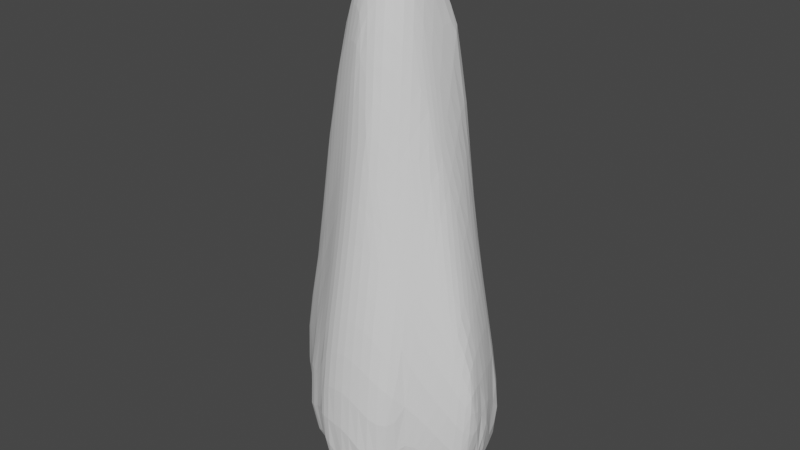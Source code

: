# Source: Stone_Pillar_1.blend  (saved by Blender 3.3.6; exported with 4.5.12 LTS)
import bpy
from mathutils import Matrix  # noqa: F401  (used for matrix-valued properties, if any)

bpy.ops.wm.read_factory_settings(use_empty=True)
scene = bpy.context.scene
scene.name = 'Scene'

# ---- collections
col_collection = bpy.data.collections.new('Collection'); scene.collection.children.link(col_collection)

# ---- world
world_world = bpy.data.worlds.new('World'); scene.world = world_world
world_world.use_nodes = True; world_world.node_tree.nodes.clear()
_N = world_world.node_tree.nodes; _L = world_world.node_tree.links
n0 = _N.new('ShaderNodeOutputWorld'); n0.name = 'World Output'; n0.location = (300, 300)
n1 = _N.new('ShaderNodeBackground'); n1.name = 'Background'; n1.location = (10, 300)
n1.inputs[0].default_value = (0.05088, 0.05088, 0.05088, 1.0)
_L.new(n1.outputs[0], n0.inputs[0])
n0.is_active_output = True
world_world.color = (0.05088, 0.05088, 0.05088)
world_world.use_sun_shadow = False
world_world.sun_shadow_jitter_overblur = 0.0

# ---- meshes
me_cube_001 = bpy.data.meshes.new('Cube.001')
me_cube_001.from_pydata([(3.956, -0.8653, -1.401), (-0.806, 2.036, 0.5536), (-3.486, -0.2383, -1.288), (1.609, -0.02018, -1.767), (-1.013, -1.236, 0.6973), (2.629, 2.261, -0.7224), (1.601, -0.9644, -1.74), (-1.612, -1.375, -0.00206), (-0.03496, 0.103, -1.747), (0.9259, 3.226, -1.697), (1.277, 0.6403, 1.196), (-0.7556, 1.146, -1.795), (-0.489, -1.431, 0.7793), (3.652, 0.1395, -1.658), (-0.403, -0.4408, -1.685), (-1.094, 2.669, -0.6133), (-1.34, 2.6, -1.739), (2.115, 1.292, -1.795), (3.054, -0.9973, -0.3814), (2.639, 0.9616, -1.77), (-0.4207, -2.797, -1.618), (-0.947, -2.415, -1.593), (-1.713, 1.127, 0.6548), (2.535, -1.781, -0.564), (-1.917, 2.68, -1.368), (1.773, 0.6822, -1.785), (-1.782, 2.599, -1.041), (-1.661, 1.809, 0.1458), (-1.14, -2.774, -1.262), (0.4153, -1.26, 1.034), (4.04, -0.329, -1.446), (3.194, -1.18, -1.617), (-2.363, -1.972, -1.359), (0.1505, -0.7603, -1.718), (-0.2669, 1.064, 1.355), (-1.144, -0.0004184, 1.279), (-1.363, 2.326, -0.3023), (1.278, -2.924, -1.604), (0.8187, 1.124, 1.358), (-2.501, 1.624, -1.309), (0.2911, 2.581, 0.1441), (-0.4531, 1.697, -1.836), (1.714, 1.16, 0.8219), (3.417, 1.962, -1.539), (1.434, -2.754, -0.6281), (3.593, -0.7214, -0.6178), (2.925, -0.4475, -0.1123), (0.5803, 3.524, -1.139), (-2.33, -0.1096, -1.725), (1.223, 0.9379, -1.824), (2.066, -2.78, -1.158), (-3.278, -0.9595, -1.403), (1.03, 3.41, -1.233), (2.053, 0.4595, 0.5623), (-1.761, -2.169, -0.8486), (1.905, 2.765, -1.072), (-0.6203, -3.101, -1.419), (-2.859, 0.1694, -1.602), (-3.234, -0.5537, -0.5897), (3.652, 0.6021, -0.7293), (0.1072, 1.472, -1.876), (0.1678, -1.884, 0.4507), (-2.4, 0.1681, 0.3694), (1.967, -2.071, -0.3628), (-0.4841, -1.793, 0.3203), (0.348, 0.6313, -1.821), (3.558, -1.318, -1.309), (3.695, 1.462, -1.244), (0.3276, 3.429, -1.613), (0.103, 2.0, 0.7683), (0.06449, 3.351, -0.9523), (-2.198, -1.717, -0.7584), (1.89, 1.991, 0.3026), (1.909, -0.3473, 0.6304), (-0.8181, 1.353, 1.032), (1.458, -3.104, -1.119), (-1.598, 2.975, -1.461), (-2.176, -1.154, -0.2057), (-0.1765, 2.293, -1.87), (2.642, 1.578, -0.2159), (-2.817, -1.35, -0.8788), (-2.283, 1.512, -1.595), (-0.1777, 0.1843, 1.601), (-1.45, -0.5409, 1.005), (-1.519, 0.1749, -1.719), (-2.807, 0.9076, -0.713), (1.832, 2.52, -0.3664), (-3.201, 0.2385, -0.7958), (-0.8245, 3.246, -1.257), (0.666, 1.217, -1.865), (-2.735, 1.256, -0.9731), (1.27, 1.541, 1.107), (1.879, 2.123, -1.792), (-2.362, 1.461, -0.4918), (0.5276, -0.2157, -1.757), (2.746, -1.658, -1.543), (-0.5287, -2.225, -0.1681), (0.5131, -1.877, -1.722), (-0.02678, -1.422, -1.696), (-3.011, -0.0256, -0.3057), (4.116, 0.1407, -1.188), (2.968, 0.9864, -0.2581), (3.436, -0.1985, -0.4376), (0.09948, -0.7252, 1.354), (2.453, -1.284, -0.1569), (1.551, 1.556, -1.844), (-1.813, 1.359, -1.734), (2.199, 2.563, -0.8185), (-1.303, 1.619, 0.6453), (3.175, -0.3325, -1.73), (-1.646, -1.795, -0.4787), (-1.544, -2.047, -1.598), (-0.7663, 2.457, -1.823), (2.281, -0.6833, 0.2493), (2.675, 0.07081, -1.748), (0.009706, -3.198, -1.012), (-1.107, -2.015, -0.3106), (-1.782, 2.671, -1.587), (0.4059, 2.076, -1.904), (0.07503, 2.904, -1.858), (0.3565, -0.1944, 1.54), (0.726, -2.381, -0.1234), (4.201, -0.3947, -1.124), (-0.9569, -0.1314, -1.693), (3.041, -1.723, -1.179), (-1.648, 0.344, 0.9398), (-3.523, -0.2853, -0.9243), (2.756, 0.1392, 0.04266), (1.16, -1.433, 0.6354), (2.352, -2.059, -1.514), (3.057, 1.805, -0.6871), (1.454, 2.854, -1.59), (-1.197, -2.452, -0.7544), (2.819, 2.299, -1.591), (-1.005, 1.85, -1.787), (0.8674, 2.775, -0.1758), (-0.5919, 0.3952, -1.748), (-1.599, 2.471, -0.7318), (-2.033, 0.6893, 0.563), (1.622, 0.1233, 0.9098), (-1.049, -1.598, 0.1754), (2.473, -2.231, -1.043), (-1.733, -0.4297, -1.706), (3.662, -1.125, -0.914), (1.481, 1.932, 0.7945), (-0.0576, -1.453, 0.8917), (-1.121, 3.111, -1.637), (-0.7007, -1.022, -1.646), (-1.267, 0.867, 1.049), (-0.3461, -1.131, 1.1), (2.179, 0.4367, -1.77), (-0.2757, 2.34, 0.3778), (-2.171, -0.7359, 0.3499), (-0.6531, 2.556, -0.08803), (1.704, -1.121, 0.4682), (0.09313, -2.354, -0.09417), (2.659, -0.8499, -1.722), (2.871, 2.4, -1.179), (0.2846, 1.551, 1.156), (-0.8624, -0.8382, 1.129), (1.399, 2.925, -0.7032), (-2.144, 1.161, 0.1606), (1.364, -2.281, -0.212), (0.435, 3.098, -0.5398), (0.7998, 0.2357, 1.463), (4.071, -0.7796, -1.064), (-2.823, 1.0, -1.209), (4.008, -0.4862, -0.8626), (-0.5399, 3.071, -1.787), (-1.161, 2.232, 0.09654), (-1.16, 0.6969, -1.745), (0.2937, 0.6864, 1.553), (-0.2156, 0.9051, -1.824), (1.863, -1.586, 0.04682), (2.143, -0.4341, -1.744), (0.6903, -0.5582, 1.346), (-3.339, -0.9901, -0.9705), (1.357, 2.376, 0.2551), (0.7207, -1.989, 0.3122), (0.9329, 1.903, 0.9865), (3.114, -1.451, -0.7488), (1.082, -0.5534, -1.762), (-1.837, 2.065, -0.4681), (-0.7485, 0.5522, 1.404), (1.173, -0.2283, 1.199), (1.873, -2.521, -1.579), (-2.735, -0.8666, -0.3839), (3.391, 1.227, -0.7074), (2.265, 2.107, -0.2315), (0.9529, -1.008, 1.033), (1.277, 2.409, -1.851), (3.96, 0.5798, -1.471), (3.961, 0.7424, -1.147), (-3.108, -0.4444, -1.591), (-2.016, 0.5872, -1.732), (1.458, 3.05, -1.19), (-2.485, 1.636, -0.9509), (0.6288, -3.178, -1.512), (0.6644, 2.249, 0.5711), (3.573, 1.068, -1.624), (2.285, -0.09462, 0.3757), (0.9305, 0.3254, -1.795), (-0.555, -0.3529, 1.435), (3.399, 2.04, -1.151), (0.04684, -2.815, -0.5521), (3.227, 0.383, -0.3303), (-1.598, -1.002, 0.5592), (1.467, -0.6891, 0.8673), (0.9362, -2.398, -1.713), (3.65, -0.6982, -1.634), (-2.013, 2.136, -1.596), (2.133, -1.491, -1.693), (-0.006734, -2.343, -1.694), (1.284, -1.837, 0.2077), (-1.771, -1.069, -1.666), (1.5, -1.968, -1.72), (-0.09878, 2.843, -0.3039), (0.981, 1.823, -1.894), (-0.6028, -2.687, -0.6209), (0.6342, -1.668, 0.6762), (0.7296, -3.207, -1.034), (-1.203, 1.262, -1.769), (2.031, -2.538, -0.7564), (-2.202, 2.192, -1.333), (0.3903, -2.809, -1.664), (-0.2748, 3.45, -1.433), (-2.132, 2.149, -0.966), (-2.501, -0.7646, -1.698), (-2.568, 0.8343, -1.587), (-1.979, -0.2088, 0.7243), (-2.685, -1.416, -1.509), (0.5736, -1.036, -1.737), (-2.112, -1.659, -1.6), (2.216, 1.379, 0.2754), (3.857, 0.01314, -0.779), (-1.137, -1.516, -1.631), (-2.652, 0.5569, -0.1008), (-0.3321, 1.743, 0.9043), (3.066, 1.488, -1.729), (-0.4693, 3.05, -0.7882), (-0.6394, -3.068, -1.059), (2.098, 2.555, -1.473), (0.6841, 2.683, -1.896), (3.157, 0.5671, -1.733), (-0.01932, -3.167, -1.487), (-2.673, -0.3964, 0.08842), (2.512, 0.7395, 0.1655), (0.7362, -2.832, -0.5607), (2.5, 1.847, -1.79), (-3.171, 0.3094, -1.262), (2.334, 2.59, -1.151), (-1.347, 2.941, -1.117), (-0.5324, -1.915, -1.666), (-1.571, 2.004, -1.736), (0.8785, 3.306, -0.8418), (-1.281, -0.6746, -1.663), (1.065, -1.45, -1.746), (-1.851, -2.416, -1.339), (-3.596, -0.655, -1.163), (4.139, -0.4126, -0.9848), (4.177, -0.6002, -1.111), (4.05, -0.6659, -0.9384), (-0.1736, 1.588, -1.86), (0.2575, 1.773, -1.892), (1.064, 0.8867, 1.314), (1.066, 1.331, 1.231), (-0.5187, 0.8166, 1.404), (-0.4678, 0.3753, 1.536), (0.8294, -0.7997, -1.756), (0.8057, -0.3823, -1.765), (1.385, 2.656, -1.747), (1.572, 2.263, -1.814), (3.335, -0.8574, -0.4978), (3.641, -0.942, -0.7501), (3.236, 1.528, -0.6928), (3.185, 1.107, -0.479), (2.852, 1.687, -0.4533), (2.854, 2.055, -0.6961), (1.241, 3.229, -1.219), (1.001, 3.374, -1.02), (-1.68, 2.528, -0.8677), (-1.581, 2.778, -1.075), (-1.061, 1.842, 0.6114), (-1.072, 1.493, 0.849), (-0.2208, -0.1671, -1.708), (-0.3131, 0.2493, -1.748), (-0.9593, -1.047, 0.93), (-0.5856, -0.9835, 1.132), (2.455, -2.192, -1.321), (2.272, -2.537, -1.135), (0.2749, -1.02, 1.194), (-0.1641, -0.9537, 1.23), (-0.5644, -2.967, -1.543), (-0.6711, -2.606, -1.611), (-0.2585, -2.124, -1.685), (-0.2302, -2.581, -1.666), (2.995, 0.2624, -0.1398), (3.104, 0.6836, -0.2911), (1.699, -0.5169, 0.7498), (1.771, -0.1233, 0.7707), (-0.5792, 1.892, 0.7412), (-0.5714, 1.563, 0.9757), (-2.53, -1.521, -0.8243), (-2.347, -1.915, -1.069), (-2.838, -1.49, -1.184), (-2.546, -1.714, -1.409), (-3.221, 0.2989, -1.038), (-3.339, 0.02163, -1.283), (-3.127, 0.1252, -0.546), (-3.375, -0.03794, -0.8546), (3.467, 2.085, -1.365), (3.602, 1.736, -1.436), (3.566, 1.782, -1.161), (2.996, -0.7316, -0.2323), (3.893, -0.9547, -0.9941), (2.756, -1.138, -0.2696), (3.095, -1.239, -0.5548), (0.4582, -1.988, 0.356), (0.1221, -2.127, 0.1577), (1.672, -2.188, -0.2797), (1.326, -2.052, -0.003858), (1.4, -2.518, -0.4181), (-0.2225, -2.301, -0.1194), (0.06902, -2.584, -0.3274), (1.136, 2.124, -1.894), (2.581, 2.498, -1.17), (2.893, 2.402, -1.4), (2.463, 2.401, -1.538), (2.288, 2.581, -1.312), (-1.817, 2.077, -1.681), (-1.692, 1.689, -1.734), (-1.093, -2.629, -1.48), (-1.243, -2.23, -1.59), (0.004178, 1.297, 1.273), (0.01294, 0.8887, 1.483), (0.9331, -0.4021, 1.294), (0.8242, -0.7812, 1.201), (-0.7231, -0.6064, 1.296), (-1.311, -0.2755, 1.161), (-1.156, -0.6919, 1.088), (1.231, -1.633, 0.4214), (1.432, -1.286, 0.5615), (1.592, -0.9063, 0.6756), (-1.86, 0.5155, 0.7522), (-1.822, 0.07103, 0.8455), (-1.407, 0.1727, 1.12), (-0.4885, -1.602, 0.5624), (-0.7686, -1.704, 0.2514), (0.8182, -1.236, -1.744), (0.7876, -1.665, -1.733), (1.978, 0.5631, -1.779), (1.665, 0.3451, -1.777), (1.914, 0.194, -1.77), (-1.959, 2.389, -1.002), (-1.523, 1.375, 0.6574), (-1.501, 1.009, 0.8556), (1.327, -0.4617, 1.04), (1.403, -0.05117, 1.066), (-0.4029, 0.6485, -1.791), (-0.1701, -1.282, 1.026), (0.1675, -1.37, 0.9731), (0.1045, -0.01058, 1.594), (0.04707, 0.4437, 1.605), (3.701, 1.284, -1.477), (3.834, 0.374, -1.581), (3.864, -0.08105, -1.57), (-1.072, -1.799, -0.07659), (-1.33, -1.486, 0.09084), (3.659, -0.08505, -0.6054), (3.337, 0.08787, -0.3779), (3.94, -0.2543, -0.8132), (-2.72, -0.6418, -0.133), (-2.998, -0.7099, -0.4742), (-2.997, 0.6285, -1.237), (-1.003, 2.152, 0.3358), (-0.9123, 2.4, 0.01705), (-1.41, 2.04, 0.1358), (-1.503, 1.723, 0.4123), (-1.052, 1.118, 1.057), (-1.768, 1.911, -0.1481), (-1.551, 2.228, -0.3543), (2.773, 2.339, -0.9519), (1.138, 2.861, -0.403), (1.101, 3.136, -0.7618), (2.335, -0.3572, 0.3024), (2.089, -0.1983, 0.5167), (2.054, -0.5349, 0.4737), (2.367, 1.054, 0.2242), (2.281, 0.6063, 0.3681), (1.395, 1.744, 0.9933), (1.661, 1.58, 0.8067), (1.469, 1.329, 1.027), (3.246, 1.929, -0.9197), (3.169, 2.264, -1.167), (-3.091, -1.173, -0.9206), (-3.333, -1.065, -1.199), (1.458, -2.961, -0.8567), (1.096, -3.17, -1.073), (0.3661, -3.217, -1.013), (0.6969, -3.269, -1.294), (-0.8232, -2.127, -0.2338), (-1.152, -2.236, -0.5318), (0.3651, -0.8951, -1.728), (0.03572, -1.075, -1.706), (0.2939, -1.245, -1.718), (-1.463, 0.6084, 1.009), (-0.9556, 0.2773, 1.361), (-1.015, 0.7141, 1.234), (-2.217, 0.4416, 0.4702), (-2.546, 0.3657, 0.1531), (-2.206, -0.0258, 0.5554), (-2.102, -0.485, 0.5649), (0.236, 1.806, 0.9589), (-0.1255, 1.885, 0.8324), (-0.06249, 1.618, 1.046), (0.5811, 2.683, -0.0001716), (0.4871, 2.417, 0.3535), (1.099, 2.588, 0.02069), (1.608, 2.467, -0.07924), (0.1734, 2.974, -0.4163), (0.09291, 2.724, -0.07305), (0.6434, 2.945, -0.3559), (2.072, 2.042, 0.03257), (2.054, 2.327, -0.28), (1.793, -1.35, 0.2564), (1.574, -1.72, 0.1338), (-0.2682, -1.479, 0.8197), (-0.4992, -2.002, 0.07161), (2.935, -1.026, -1.689), (2.92, -0.5855, -1.734), (1.255, 0.1596, -1.781), (1.34, -0.2906, -1.763), (1.694, -2.253, -1.676), (1.589, -2.739, -1.609), (0.1935, -0.4215, 1.488), (-0.244, -0.5326, 1.42), (0.5552, -0.3594, 1.459), (0.5655, 0.02237, 1.529), (1.194, 1.999, 0.8956), (1.083, 1.726, 1.093), (1.0, 0.004925, 1.342), (1.042, 0.4402, 1.348), (-0.1213, -0.6027, -1.704), (-0.5493, -0.7337, -1.669), (0.2468, -0.05515, -1.748), (0.3327, -0.4847, -1.734), (-1.588, 2.646, -1.67), (-1.685, 2.864, -1.554), (-3.049, 0.2622, -1.456), (1.002, 3.374, -1.476), (0.6352, 0.4809, -1.81), (1.079, 0.6295, -1.812), (0.6936, 1.951, -1.905), (2.192, 1.988, -1.791), (2.005, 2.357, -1.671), (2.678, 2.1, -1.724), (-0.33, -3.15, -1.026), (-0.6306, -2.9, -0.8426), (-0.9867, 3.247, -1.474), (-0.5563, 3.372, -1.341), (-0.9043, -2.949, -1.123), (-0.6263, -3.151, -1.252), (-0.8731, -2.962, -1.377), (2.049, -2.718, -0.9419), (2.262, -2.394, -0.857), (0.7088, -1.829, 0.5008), (0.4022, -1.759, 0.6167), (0.9973, -1.93, 0.2667), (1.046, -2.346, -0.1606), (0.7227, -2.174, 0.09742), (3.397, -1.289, -0.8322), (2.77, -1.945, -1.113), (2.533, -2.009, -0.7868), (0.677, 3.211, -0.6806), (0.7054, 3.434, -0.9568), (4.177, -0.3897, -1.275), (0.8033, 2.082, 0.7963), (2.43, 1.476, 0.02643), (2.514, 0.01825, 0.2146), (2.643, 0.4357, 0.1051), (1.42, 3.04, -0.9732), (1.191, 3.039, -1.649), (1.473, 2.987, -1.398), (4.007, 0.7226, -1.331), (3.786, 0.823, -1.555), (-3.546, -0.2158, -1.106), (2.139, 2.673, -1.121), (2.31, 2.575, -0.9891), (2.033, 2.675, -0.9076), (-2.388, -1.509, -1.589), (-2.251, -1.86, -1.522), (-2.019, 2.102, -0.7436), (-2.312, 1.89, -0.9498), (-1.771, 2.856, -1.399), (-1.87, 2.655, -1.214), (-1.282, 2.287, -0.1343), (-3.012, 0.5461, -0.7465), (0.945, 1.077, -1.848), (0.5088, 0.9218, -1.844), (-3.52, -0.82, -1.046), (-3.482, -0.7905, -1.308), (0.38, 2.797, -1.879), (-0.05024, 2.598, -1.877), (4.05, -0.624, -1.42), (4.044, -0.8477, -1.228), (-2.772, 1.191, -1.076), (-2.755, 1.15, -0.8668), (-2.886, 0.903, -0.9812), (-2.184, -1.402, -0.479), (-1.902, -1.723, -0.5798), (-1.996, -1.994, -0.8431), (-1.678, -1.995, -0.6595), (-1.487, -2.313, -0.8133), (-1.212, -2.641, -0.9933), (-1.035, -1.414, 0.439), (-2.183, -0.9481, 0.0804), (-2.458, -1.017, -0.2986), (-3.301, -0.7942, -0.7673), (-2.584, 1.186, -0.5702), (-2.74, 0.7316, -0.3904), (1.616, 2.709, -0.5058), (2.034, 2.546, -0.6108), (1.835, 0.2946, 0.742), (1.5, 0.8609, 1.021), (1.458, 0.3814, 1.053), (3.528, 0.9123, -0.7173), (2.155, -1.438, -0.05087), (1.92, -1.827, -0.1596), (0.7311, -2.604, -0.3424), (-1.382, -1.899, -0.3928), (-2.032, -0.2716, -1.723), (-1.636, -0.1231, -1.717), (-2.211, 0.2236, -1.728), (-1.824, 0.3322, -1.731), (-0.3461, -3.181, -1.439), (-0.2079, -2.982, -1.589), (-0.83, -1.716, -1.644), (-0.7522, -2.169, -1.643), (-0.8568, -0.1759, 1.388), (0.5627, 0.4648, 1.542), (0.5562, 0.9109, 1.468), (0.4371, -0.6748, 1.358), (1.72, 1.954, 0.5579), (1.39, 2.191, 0.5739), (1.683, 2.215, 0.2723), (-0.7386, -1.343, 0.7423), (-0.4574, -1.277, 0.956), (1.115, -2.666, -1.685), (0.6561, -2.607, -1.696), (-1.356, 0.4248, -1.726), (-1.234, 0.0193, -1.708), (-0.7759, 0.1333, -1.715), (-0.6784, -0.2857, -1.68), (3.157, 2.171, -1.603), (1.087, -2.805, -0.5882), (2.403, 2.426, -0.7616), (2.455, 2.182, -0.4836), (-1.547, -0.7862, 0.8042), (-1.726, -0.3801, 0.878), (-0.4194, 3.327, -1.657), (0.02296, 3.466, -1.527), (3.84, 1.064, -1.183), (-0.3769, 2.704, -0.196), (-0.4689, 2.467, 0.1557), (2.504, -1.54, -0.3564), (2.824, -1.615, -0.6605), (-0.1839, -1.855, 0.3851), (-0.8741, 0.5434, -1.747), (-2.144, 1.831, -1.595), (-2.075, 1.434, -1.683), (-2.143, -2.225, -1.356), (-1.728, -2.283, -1.518), (-0.5472, 1.211, 1.2), (0.5593, 1.341, 1.302), (0.6391, 1.738, 1.076), (1.332, -1.211, -1.747), (1.344, -0.7542, -1.75), (3.817, -0.8274, -1.542), (3.429, -0.9349, -1.644), (0.3711, 2.128, 0.6801), (0.003896, 2.467, 0.268), (-0.07828, 2.179, 0.5773), (-2.847, 0.2618, -0.1996), (-1.907, 1.195, 0.4379), (-1.904, 1.523, 0.1487), (3.64, -1.257, -1.107), (2.813, 1.286, -0.2324), (2.743, 0.8648, -0.04298), (1.989, 1.278, 0.5347), (1.9, 0.7762, 0.6787), (1.691, 2.837, -0.8771), (1.674, 2.901, -1.155), (-2.272, 1.324, -0.1926), (-2.122, 1.751, -0.4615), (0.7319, 0.05247, -1.78), (-3.14, -0.2979, -0.4346), (-2.861, -0.2041, -0.0904), (-0.3135, 1.993, -1.857), (0.1149, 2.187, -1.888), (-2.426, 0.8508, 0.01274), (-2.141, 0.8786, 0.3721), (3.305, -1.521, -1.245), (2.928, -1.731, -1.384), (0.6315, 3.354, -1.681), (0.8131, 2.977, -1.836), (-2.612, 0.04144, -1.69), (1.742, 2.691, -1.532), (2.382, -1.007, 0.04008), (4.05, 0.4543, -1.139), (3.829, 0.6892, -0.9379), (-1.893, -1.267, -0.1023), (-1.623, -1.579, -0.2591), (0.5344, -3.005, -1.62), (0.9545, -3.073, -1.566), (0.04265, -1.648, 0.7011), (2.252, -1.934, -0.4595), (-3.61, -0.4953, -1.018), (-3.416, -0.407, -0.7441), (-1.89, -0.8754, 0.4613), (-3.578, -0.465, -1.258), (-1.483, 2.998, -1.308), (0.2438, 3.232, -0.7373), (0.3266, 3.461, -1.045), (2.184, 0.1731, 0.4626), (2.46, 1.854, -0.2134), (3.1, -1.62, -0.9601), (3.783, -1.099, -1.365), (-0.2847, -2.765, -0.5767), (0.02699, -3.03, -0.7779), (1.835, 1.425, -1.82), (1.724, 1.852, -1.845), (-3.336, -0.32, -1.458), (-0.3774, -1.215, -1.668), (2.011, -2.718, -1.398), (2.121, -2.282, -1.541), (1.84, -1.208, -1.727), (2.391, -1.14, -1.706), (0.981, 2.34, 0.4368), (-2.437, -0.5768, 0.2288), (-2.56, -0.1181, 0.2502), (-0.3758, -0.0841, 1.539), (-0.5444, 2.199, 0.4735), (-1.302, -1.121, 0.6371), (0.4094, -2.384, -0.09986), (-1.866, 0.9002, 0.6367), (0.1657, -2.994, -1.607), (0.3157, -3.221, -1.476), (0.1579, 0.3652, -1.788), (0.06421, 0.7704, -1.826), (-2.058, 2.453, -1.347), (-1.897, 2.676, -1.49), (0.3883, -2.836, -0.5476), (3.82, -0.5941, -0.7407), (3.522, -0.4707, -0.5156), (-0.845, 2.618, -0.3434), (-1.252, 2.459, -0.4167), (-2.635, 1.412, -0.962), (-2.433, 1.57, -0.7409), (1.794, -2.979, -1.151), (-2.991, -0.143, -1.606), (-0.6531, 2.767, -1.826), (-0.471, 2.377, -1.846), (-1.06, 2.534, -1.789), (-0.8856, 2.152, -1.805), (-0.9747, 1.21, -1.781), (-1.114, 1.555, -1.776), (0.2496, -1.651, -1.711), (0.5337, -1.475, 0.8591), (1.404, -3.112, -1.404), (2.497, -1.554, -1.639), (1.067, -1.227, 0.8426), (1.217, -0.855, 0.9666), (1.98, -0.9313, 0.3636), (2.629, -0.5697, 0.0502), (3.407, -1.289, -1.489), (1.287, -1.702, -1.739), (1.219, -2.187, -1.722), (-2.426, 1.577, -1.467), (-2.655, 1.327, -1.281), (0.6826, -1.143, 1.055), (-0.9157, -1.269, -1.634), (-1.115, -0.4067, -1.677), (-0.9988, -0.8421, -1.642), (-1.508, -2.564, -1.298), (-0.2327, 2.993, -1.827), (0.1993, 3.196, -1.78), (-2.715, 0.4944, -1.592), (1.968, 2.708, -1.287), (-0.5654, -2.456, -0.3977), (-0.905, -2.58, -0.6832), (1.754, -2.663, -0.6842), (2.004, -2.312, -0.5628), (3.191, -0.3213, -0.2735), (4.074, 0.3566, -1.36), (3.573, 1.346, -0.9529), (4.117, -0.0559, -1.346), (2.062, 1.701, 0.3024), (2.848, -0.1543, -0.0264), (1.878, -0.2293, -1.752), (1.871, -0.7004, -1.736), (-2.194, 2.182, -1.161), (0.4567, 3.54, -1.377), (-2.513, 1.651, -1.137), (-2.35, 1.913, -1.322), (-1.839, -2.336, -1.08), (-0.2846, 2.946, -0.5449), (-0.7589, 2.877, -0.7054), (-1.611, -1.19, 0.2803), (-2.768, -1.111, -0.628), (-1.412, 2.554, -0.6902), (0.7381, -3.044, -0.7882), (3.377, 0.8215, -1.7), (3.33, 1.287, -1.684), (0.8113, 3.517, -1.212), (2.924, -0.1309, -1.742), (2.919, 0.318, -1.744), (-0.9363, 0.9098, -1.769), (-1.223, 0.9754, -1.76), (-0.4898, 1.03, -1.814), (0.8903, -1.562, 0.6779), (2.789, 1.675, -1.763), (3.265, 1.743, -1.662), (3.41, 0.3545, -1.709), (-1.694, 2.32, -0.6349), (-0.005531, -3.264, -1.255), (2.307, 1.572, -1.802), (1.266, 1.69, -1.869), (-2.73, 0.9242, -1.433), (-1.512, 1.305, -1.757), (-1.832, -1.85, -1.599), (2.96, -1.424, -1.579), (0.7314, -2.135, -1.722), (2.564, -1.869, -1.514), (-0.1993, 3.209, -0.8677), (3.425, -0.09544, -1.705), (3.761, 0.3017, -0.7495), (3.447, 0.4975, -0.527), (-1.925, 1.002, -1.733), (-2.335, 0.7226, -1.684), (1.784, -1.733, -1.709), (1.503, 0.8087, -1.802), (1.385, 1.248, -1.834), (1.937, 0.99, -1.792), (-2.418, -0.437, -1.717), (-2.822, -0.5993, -1.67), (-3.006, -1.173, -1.47), (-2.598, -1.09, -1.648), (-3.205, -0.7272, -1.533), (-0.7279, 1.775, -1.809), (-1.452, 2.307, -1.739), (-1.293, 1.927, -1.766), (2.22, -1.838, -1.631), (3.844, -0.4939, -1.578), (3.428, -0.5241, -1.696), (-1.344, -1.782, -1.625), (-1.95, -1.385, -1.643), (-1.447, -1.307, -1.638), (-1.891, 2.42, -1.595), (0.5461, 2.38, -1.909), (0.9837, 2.553, -1.887), (0.3866, 1.346, -1.873), (0.8235, 1.519, -1.881), (4.178, -0.1601, -1.132), (-2.424, 1.178, -1.592), (4.017, 0.09008, -0.9665), (2.378, 1.13, -1.784), (2.854, 1.225, -1.759), (2.424, 0.2578, -1.758), (2.413, 0.6966, -1.771), (-1.505, -0.5501, -1.688), (-1.648, 0.6696, -1.74), (0.2469, -2.107, -1.711), (0.2071, -2.58, -1.687), (-1.497, -0.8966, -1.661), (-0.2875, -1.668, -1.68), (-0.6007, 1.417, -1.818), (-2.153, -0.9208, -1.692), (-1.785, -0.7402, -1.691), (-0.1093, 3.438, -1.186), (-0.6485, 3.16, -1.027), (-0.05221, 1.186, -1.851), (2.898, 0.7679, -1.752), (2.398, -0.6457, -1.737), (-1.089, 3.097, -1.182), (-1.21, 2.827, -0.895), (-2.143, 2.176, -1.479), (2.41, -0.1812, -1.747), (-1.233, 2.875, -1.715), (-1.378, 3.06, -1.544), (-0.839, 3.116, -1.726), (4.153, -0.5674, -1.006), (-1.683, 0.7627, 0.8199), (2.565, 2.484, -1.362), (-0.6885, -1.169, 0.9532), (-1.022, -0.4422, 1.257), (1.37, 2.663, -0.2336), (3.748, -0.3531, -0.6627), (0.3789, -3.05, -0.7739), (-0.854, 1.489, -1.794), (1.664, 1.119, -1.808), (1.733, -2.949, -1.424), (-2.034, 2.433, -1.184), (-2.575, 1.258, -1.453), (2.989, 1.941, -1.715), (2.241, 2.378, -0.5329), (-0.8351, -0.567, -1.659), (3.168, -1.513, -1.436), (-1.899, -1.074, 0.1836), (0.4431, 0.2108, -1.783), (1.334, -1.074, 0.7717), (3.377, -1.44, -1.035), (0.7377, 3.502, -1.452), (1.859, 2.272, -0.005548), (3.599, 1.894, -1.326), (-1.373, -0.2657, -1.699), (-1.698, 2.372, -1.679), (1.867, 1.639, 0.5647), (-0.2929, 1.427, 1.13), (-0.4978, -0.01649, -1.709), (-3.202, -0.03778, -1.467), (2.696, -0.8651, -0.09788), (-1.321, -1.303, 0.3653), (-0.7574, -1.517, 0.5032), (1.96, -2.03, -1.653), (1.626, -1.95, -0.07506), (0.7964, -1.362, 0.8745), (0.2483, 2.492, -1.893), (1.035, -0.1156, -1.773), (-1.059, 0.2827, -1.72), (-2.613, 1.334, -0.7877), (3.873, 0.9922, -1.397), (-2.722, -0.2812, -1.689), (1.105, 1.383, -1.861), (3.559, 0.2007, -0.561), (-2.918, -0.9072, -1.614), (-0.1896, 2.601, 0.04547), (1.798, 0.2808, -1.773), (-2.113, -2.152, -1.079), (-2.889, 0.5827, -1.44), (-2.014, 2.446, -1.485), (-2.273, -1.233, -1.656), (-0.6013, -1.466, -1.654), (-0.9267, -2.786, -0.9079), (-0.3333, 2.047, 0.6642), (2.877, 0.5616, -0.08845), (-1.407, 1.619, -1.76), (-0.7129, 3.322, -1.571), (0.3442, -3.286, -1.262), (1.233, 0.1945, 1.213), (2.259, 1.772, 0.04061), (-0.4318, -0.7737, 1.286), (-3.044, 0.5994, -1.005), (2.694, -1.291, -1.664), (2.165, -0.3677, 0.4332), (-1.833, -0.6429, 0.696), (1.527, 1.551, 0.9617), (-2.48, -1.262, -0.5622), (-0.4794, -2.371, -1.66), (0.3727, 2.839, -0.2042), (-0.8138, -2.808, -1.519), (1.609, -0.4925, -1.749), (0.1726, -1.15, -1.712), (0.5827, -0.6396, -1.746), (-0.5637, 2.788, -0.4491), (-1.044, -1.975, -1.629), (0.0347, 1.757, 0.9626), (-0.01124, -1.883, -1.7), (2.119, -0.9247, -1.726), (3.506, 1.529, -1.583), (-1.219, -1.076, -1.636), (-1.428, -2.112, -0.6014), (0.2275, 1.055, -1.855), (-0.925, 2.997, -0.9554), (1.974, 0.03316, 0.623), (2.212, -1.688, -0.2548), (-3.099, -1.28, -1.202), (-0.9504, 2.834, -1.782), (1.239, 1.854, 1.012), (-1.591, 0.981, -1.751), (1.847, 2.698, -0.7258), (-0.8288, 1.707, 0.8056), (3.426, 1.656, -0.9279), (3.183, -0.7695, -1.707), (-3.395, 0.0235, -1.074), (-0.1111, 3.275, -1.726), (2.583, 1.403, -1.778), (2.155, 0.0127, -1.761), (-0.2387, 0.6417, 1.537), (-1.245, 3.133, -1.385), (-0.8266, -3.054, -1.257), (2.817, -1.81, -0.8796), (2.217, -2.574, -0.9746), (1.096, 2.178, 0.6898), (0.5222, -1.87, 0.5006), (-1.298, 1.255, 0.8651), (-1.69, 2.842, -1.252), (-0.2536, -2.533, -0.3518), (-3.501, -0.6389, -0.8795), (-0.08158, -0.2646, 1.533), (-3.286, -0.1507, -0.6359), (1.054, -3.214, -1.349), (0.8942, 3.046, -0.5383), (2.661, 1.949, -0.4583), (-2.723, 0.07874, 0.04378), (2.164, 2.648, -1.008), (-2.431, -1.681, -1.526), (0.5358, -1.446, -1.728), (-0.2498, -0.9084, -1.686), (3.87, -1.061, -1.174), (-1.219, 0.4464, 1.193), (-3.483, -0.9099, -1.191), (-1.528, -2.483, -1.048), (-2.817, 1.086, -0.9791), (-1.845, 2.34, -0.8125), (-1.864, -1.904, -0.6969), (1.103, 2.823, -1.802), (-0.3288, 1.305, -1.839), (1.556, -0.2908, 0.9121), (3.028, 1.404, -0.4617), (-0.2245, -1.652, 0.6245), (3.619, 0.5992, -1.654), (3.099, -0.03228, -0.1994), (-2.281, 1.883, -1.474), (-1.485, 2.884, -1.634), (1.681, 2.499, -1.699), (0.8418, 2.254, -1.91), (1.43, 1.988, -1.868), (2.177, 0.8469, -1.78), (-2.944, 0.4205, -0.468), (-0.3744, -3.074, -1.543), (0.5074, 3.096, -1.823), (2.664, -0.3851, -1.742), (0.5115, 1.943, 0.8898), (0.8406, 1.543, 1.196), (1.604, 2.149, 0.4857), (-1.41, -2.449, -1.49), (0.3218, 0.2329, 1.595), (2.665, 0.5112, -1.756), (-0.7904, 0.9715, 1.237), (3.27, -0.5988, -0.3719), (3.631, -1.056, -1.53), (1.1, -3.015, -0.8179), (-2.948, -0.4666, -0.2666), (0.05825, -0.3261, -1.722), (-2.094, -0.5948, -1.711), (2.523, 2.469, -0.9703), (-2.515, 1.027, -0.2841), (0.1964, 2.303, 0.4745), (-0.2995, -1.352, 0.9447), (-0.3804, 3.312, -1.102), (-0.01654, -2.798, -1.649), (1.2, 3.211, -0.9922), (-0.1961, -2.075, 0.1265), (1.6, 2.933, -1.004), (-0.678, 0.7843, -1.781), (-0.3516, 2.686, -1.854), (-1.25, -0.9191, 0.8813), (3.931, 0.3867, -0.9446), (4.146, -0.6238, -1.262), (-1.349, -1.686, -0.1643), (0.5564, -0.9105, 1.218), (-2.598, -1.695, -1.117), (-3.433, -0.5782, -1.41), (0.4267, -2.175, 0.132), (-3.624, -0.3895, -1.129), (1.379, 0.4837, -1.792), (-0.7396, 2.32, 0.2557), (-0.3116, -2.98, -0.8003), (3.379, -1.09, -0.6517), (-2.026, 1.631, -0.161), (-1.259, 1.954, 0.3871), (-0.7897, -1.907, 0.002766), (1.511, -1.5, 0.3466), (3.029, 2.166, -0.9306), (0.326, -3.102, -1.581), (0.1711, 3.518, -1.281), (1.023, -2.129, 0.05311), (0.02665, -1.163, 1.118), (1.56, -1.461, -1.734), (-1.943, 1.763, -1.681), (0.3979, -2.608, -0.3259), (3.172, 0.1112, -1.732), (-1.725, 1.464, 0.4234), (4.089, -0.1852, -0.9698), (3.709, 1.009, -0.9446), (1.237, 3.176, -1.445), (1.291, 1.096, 1.165), (-0.3383, -3.227, -1.247), (-0.8644, -2.354, -0.4603), (1.715, -2.43, -0.4814), (1.41, -2.467, -1.691), (1.082, -0.9993, -1.755), (0.3968, -0.4888, 1.452), (2.138, 0.927, 0.4529), (2.409, 0.3064, 0.289), (2.801, -1.388, -0.4576), (-1.804, 2.823, -1.489), (3.323, 0.8012, -0.5006), (-2.231, 1.833, -0.7252), (4.081, 0.5215, -1.281), (2.018, 1.715, -1.826), (1.718, 2.829, -1.347), (2.587, -0.2687, 0.1397), (-1.898, -1.487, -0.3627), (2.136, 2.66, -1.243), (0.7924, 0.7767, -1.831), (3.66, -0.2974, -1.651), (2.342, 2.222, -1.692), (3.231, 2.295, -1.406), (-1.51, 2.121, -0.1219), (-2.657, 1.401, -1.119), (-2.355, 1.916, -1.147), (1.082, -0.6285, 1.141), (0.8489, 3.469, -1.05), (0.9586, -1.746, 0.4748), (-1.939, 0.04348, -1.729), (-1.067, 0.96, -1.764), (-2.484, 0.3732, -1.686), (-1.074, 2.445, -0.2189), (-2.46, -0.8041, -0.02309), (1.678, 0.5744, 0.8747), (-0.5987, 2.074, -1.83), (0.4899, 3.35, -0.8452), (1.837, -0.7258, 0.5697), (-1.984, 0.9979, 0.4869), (-0.1233, 0.5079, -1.792), (-0.6719, 0.0994, 1.482), (2.081, -1.184, 0.1544), (2.592, 1.171, -0.003894), (-1.579, -0.1045, 1.016), (0.8167, -2.848, -1.66), (0.2863, -1.572, 0.7986), (0.7894, 2.513, 0.2074), (1.785, -2.862, -0.9003), (2.428, -1.758, -1.609), (0.816, 0.681, 1.445), (-2.01, -2.08, -1.525), (0.7677, -0.1849, 1.425), (-0.02824, 1.886, -1.878), (-1.175, 2.231, -1.778), (4.189, -0.2011, -1.253), (-2.347, 0.6399, 0.2586), (3.12, 1.029, -1.733), (-2.037, 0.2525, 0.6629), (3.87, -0.7972, -0.8485), (-1.687, 0.4862, -1.734), (-3.046, -0.9538, -0.6896), (-0.01568, 3.094, -0.6385), (-2.347, -0.3096, 0.4183), (-1.474, 2.678, -0.8833), (2.694, -1.951, -1.34), (1.068, -2.575, -0.3729), (4.002, 0.1536, -1.474), (2.271, -2.171, -0.6644), (0.2829, 1.12, 1.403), (-2.205, 1.087, -1.683), (2.237, -2.456, -1.358), (3.93, -0.6519, -1.528), (0.4622, -2.356, -1.709), (-1.629, -0.7966, -1.677), (-1.644, -1.581, -1.629), (0.5407, 1.647, -1.893), (-1.479, 2.391, -0.5252), (1.008, -1.921, -1.734)], [], [(122, 259, 790, 260), (167, 261, 790, 259), (165, 260, 790, 261), (148, 355, 791, 405), (355, 22, 644, 791), (791, 644, 138, 343), (405, 791, 343, 125), (241, 328, 792, 327), (328, 250, 325, 792), (792, 325, 157, 326), (327, 792, 326, 133), (4, 545, 793, 286), (545, 12, 546, 793), (793, 546, 149, 287), (286, 793, 287, 159), (202, 538, 794, 337), (538, 35, 338, 794), (794, 338, 83, 339), (337, 794, 339, 159), (160, 382, 795, 520), (382, 135, 417, 795), (795, 417, 177, 418), (520, 795, 418, 86), (45, 652, 796, 653), (652, 167, 370, 796), (796, 370, 234, 368), (653, 796, 368, 102), (247, 651, 797, 710), (651, 204, 628, 797), (797, 628, 115, 398), (710, 797, 398, 220), (41, 775, 798, 748), (775, 11, 664, 798), (798, 664, 221, 665), (748, 798, 665, 134), (17, 742, 799, 629), (742, 25, 740, 799), (799, 740, 49, 741), (629, 799, 741, 105), (185, 633, 800, 433), (633, 50, 658, 800), (800, 658, 75, 668), (433, 800, 668, 37), (226, 353, 801, 700), (353, 26, 494, 801), (801, 494, 24, 649), (700, 801, 649, 223), (81, 763, 802, 677), (763, 228, 727, 802), (802, 727, 166, 678), (677, 802, 678, 39), (43, 721, 803, 553), (721, 238, 720, 803), (803, 720, 248, 455), (553, 803, 455, 133), (107, 521, 804, 555), (521, 86, 423, 804), (804, 423, 188, 556), (555, 804, 556, 5), (147, 682, 805, 443), (682, 255, 681, 805), (805, 681, 123, 552), (443, 805, 552, 14), (95, 730, 806, 602), (730, 31, 674, 806), (806, 674, 66, 601), (602, 806, 601, 124), (7, 707, 807, 610), (707, 206, 618, 807), (807, 618, 152, 515), (610, 807, 515, 77), (8, 647, 808, 444), (647, 65, 450, 808), (808, 450, 201, 594), (444, 808, 594, 94), (207, 671, 809, 342), (671, 189, 670, 809), (809, 670, 128, 341), (342, 809, 341, 154), (124, 601, 810, 625), (601, 66, 585, 810), (810, 585, 143, 470), (625, 810, 470, 180), (9, 603, 811, 449), (603, 68, 701, 811), (811, 701, 47, 713), (449, 811, 713, 52), (86, 418, 812, 423), (418, 177, 544, 812), (812, 544, 72, 422), (423, 812, 422, 188), (43, 310, 813, 311), (203, 312, 813, 310), (67, 311, 813, 312), (142, 531, 814, 769), (531, 84, 550, 814), (814, 550, 123, 681), (769, 814, 681, 255), (253, 329, 815, 749), (329, 210, 757, 815), (815, 757, 117, 446), (749, 815, 446, 16), (72, 542, 816, 696), (542, 144, 390, 816), (816, 390, 42, 588), (696, 816, 588, 233), (74, 572, 817, 301), (572, 34, 333, 817), (817, 333, 158, 414), (301, 817, 414, 237), (14, 552, 818, 284), (552, 123, 551, 818), (818, 551, 136, 285), (284, 818, 285, 8), (57, 659, 819, 448), (659, 193, 631, 819), (819, 631, 2, 307), (448, 819, 307, 249), (18, 313, 820, 315), (313, 46, 673, 820), (820, 673, 113, 607), (315, 820, 607, 104), (4, 642, 821, 514), (642, 206, 707, 821), (821, 707, 7, 367), (514, 821, 367, 140), (12, 545, 822, 346), (545, 4, 514, 822), (822, 514, 140, 347), (346, 822, 347, 64), (215, 739, 823, 432), (739, 211, 751, 823), (823, 751, 129, 634), (432, 823, 634, 185), (63, 527, 824, 319), (527, 173, 425, 824), (824, 425, 213, 320), (319, 824, 320, 162), (128, 670, 825, 719), (670, 189, 679, 825), (825, 679, 29, 667), (719, 825, 667, 219), (242, 758, 826, 501), (758, 118, 598, 826), (826, 598, 78, 502), (501, 826, 502, 119), (181, 269, 827, 431), (269, 94, 594, 827), (827, 594, 201, 430), (431, 827, 430, 3), (136, 551, 828, 567), (551, 123, 550, 828), (828, 550, 84, 549), (567, 828, 549, 170), (90, 506, 829, 656), (506, 85, 518, 829), (829, 518, 93, 657), (656, 829, 657, 196), (199, 363, 830, 484), (363, 67, 561, 830), (830, 561, 192, 483), (484, 830, 483, 191), (193, 659, 831, 744), (659, 57, 605, 831), (831, 605, 48, 743), (744, 831, 743, 227), (105, 741, 832, 726), (741, 49, 497, 832), (832, 497, 89, 761), (726, 832, 761, 217), (234, 735, 833, 368), (735, 59, 736, 833), (833, 736, 205, 369), (368, 833, 369, 102), (193, 744, 834, 747), (744, 227, 746, 834), (834, 746, 230, 745), (747, 834, 745, 51), (151, 580, 835, 563), (580, 40, 420, 835), (835, 420, 216, 562), (563, 835, 562, 153), (25, 350, 836, 351), (150, 352, 836, 350), (3, 351, 836, 352), (54, 510, 837, 704), (510, 71, 303, 837), (837, 303, 32, 570), (704, 837, 570, 257), (249, 373, 838, 448), (373, 166, 727, 838), (838, 727, 228, 686), (448, 838, 686, 57), (210, 785, 839, 757), (785, 223, 649, 839), (839, 649, 24, 650), (757, 839, 650, 117), (227, 776, 840, 746), (776, 214, 755, 840), (840, 755, 232, 489), (746, 840, 489, 230), (98, 774, 841, 632), (774, 252, 536, 841), (841, 536, 235, 680), (632, 841, 680, 147), (218, 689, 842, 457), (689, 132, 513, 842), (842, 513, 28, 460), (457, 842, 460, 240), (1, 300, 843, 641), (300, 237, 413, 843), (843, 413, 69, 581), (641, 843, 581, 151), (101, 587, 844, 297), (587, 246, 479, 844), (844, 479, 127, 296), (297, 844, 296, 205), (253, 750, 845, 330), (750, 134, 665, 845), (845, 665, 221, 728), (330, 845, 728, 106), (168, 789, 846, 559), (789, 146, 458, 846), (846, 458, 88, 459), (559, 846, 459, 225), (115, 724, 847, 398), (724, 244, 646, 847), (847, 646, 197, 399), (398, 847, 399, 220), (184, 357, 848, 440), (357, 139, 524, 848), (848, 524, 10, 441), (440, 848, 441, 164), (233, 477, 849, 696), (477, 79, 624, 849), (849, 624, 188, 422), (696, 849, 422, 72), (149, 291, 850, 287), (291, 103, 435, 850), (850, 435, 202, 337), (287, 850, 337, 159), (85, 507, 851, 496), (507, 166, 373, 851), (851, 373, 249, 306), (496, 851, 306, 87), (156, 428, 852, 636), (428, 31, 730, 852), (852, 730, 95, 669), (636, 852, 669, 211), (200, 385, 853, 384), (73, 386, 853, 385), (113, 384, 853, 386), (152, 618, 854, 411), (618, 206, 557, 854), (854, 557, 83, 558), (411, 854, 558, 229), (144, 389, 855, 390), (91, 391, 855, 389), (42, 390, 855, 391), (77, 516, 856, 508), (516, 186, 708, 856), (856, 708, 80, 302), (508, 856, 302, 71), (21, 537, 857, 293), (537, 252, 294, 857), (857, 294, 212, 295), (293, 857, 295, 20), (40, 415, 858, 420), (415, 135, 421, 858), (858, 421, 163, 419), (420, 858, 419, 216), (56, 462, 859, 292), (462, 28, 331, 859), (859, 331, 21, 293), (292, 859, 293, 20), (3, 698, 860, 431), (698, 174, 699, 860), (860, 699, 6, 576), (431, 860, 576, 181), (33, 402, 861, 403), (231, 404, 861, 402), (98, 403, 861, 404), (33, 445, 862, 402), (445, 94, 269, 862), (862, 269, 181, 268), (402, 862, 268, 231), (216, 705, 863, 562), (705, 239, 706, 863), (863, 706, 15, 654), (562, 863, 654, 153), (21, 332, 864, 537), (332, 111, 754, 864), (864, 754, 235, 536), (537, 864, 536, 252), (69, 413, 865, 412), (237, 414, 865, 413), (158, 412, 865, 414), (212, 294, 866, 771), (294, 252, 774, 866), (866, 774, 98, 666), (771, 866, 666, 97), (6, 699, 867, 635), (699, 174, 782, 867), (867, 782, 156, 636), (635, 867, 636, 211), (199, 712, 868, 363), (712, 238, 721, 868), (868, 721, 43, 311), (363, 868, 311, 67), (147, 680, 869, 682), (680, 235, 756, 869), (869, 756, 214, 773), (682, 869, 773, 255), (54, 512, 870, 511), (512, 132, 401, 870), (870, 401, 116, 529), (511, 870, 529, 110), (65, 648, 871, 498), (648, 172, 780, 871), (871, 780, 60, 760), (498, 871, 760, 89), (251, 784, 872, 783), (784, 15, 706, 872), (872, 706, 239, 779), (783, 872, 779, 88), (200, 623, 873, 385), (623, 53, 522, 873), (873, 522, 139, 299), (385, 873, 299, 73), (63, 615, 874, 527), (615, 23, 564, 874), (874, 564, 104, 526), (527, 874, 526, 173), (51, 745, 875, 395), (745, 230, 304, 875), (875, 304, 80, 394), (395, 875, 394, 176), (168, 660, 876, 789), (660, 112, 662, 876), (876, 662, 16, 787), (789, 876, 787, 146), (144, 438, 877, 389), (179, 439, 877, 438), (91, 389, 877, 439), (221, 717, 878, 728), (717, 170, 770, 878), (878, 770, 194, 737), (728, 878, 737, 106), (107, 488, 879, 521), (488, 55, 590, 879), (879, 590, 160, 520), (521, 879, 520, 86), (74, 301, 880, 283), (301, 237, 300, 880), (880, 300, 1, 282), (283, 880, 282, 108), (130, 274, 881, 392), (274, 187, 694, 881), (881, 694, 67, 312), (392, 881, 312, 203), (209, 578, 882, 753), (578, 31, 428, 882), (882, 428, 156, 429), (753, 882, 429, 109), (2, 485, 883, 307), (485, 126, 309, 883), (883, 309, 87, 306), (307, 883, 306, 249), (68, 685, 884, 560), (685, 119, 684, 884), (884, 684, 168, 559), (560, 884, 559, 225), (248, 720, 885, 725), (720, 238, 766, 885), (885, 766, 19, 765), (725, 885, 765, 17), (114, 786, 886, 767), (786, 174, 698, 886), (886, 698, 3, 352), (767, 886, 352, 150), (82, 362, 887, 267), (362, 171, 334, 887), (887, 334, 34, 266), (267, 887, 266, 183), (88, 458, 888, 783), (458, 146, 788, 888), (888, 788, 76, 620), (783, 888, 620, 251), (240, 460, 889, 461), (28, 462, 889, 460), (56, 461, 889, 462), (124, 625, 890, 471), (625, 180, 565, 890), (890, 565, 23, 472), (471, 890, 472, 141), (50, 289, 891, 463), (141, 464, 891, 289), (222, 463, 891, 464), (144, 543, 892, 438), (543, 177, 637, 892), (892, 637, 198, 476), (438, 892, 476, 179), (178, 465, 893, 317), (219, 466, 893, 465), (61, 317, 893, 466), (148, 378, 894, 355), (378, 74, 283, 894), (894, 283, 108, 354), (355, 894, 354, 22), (26, 281, 895, 494), (281, 251, 620, 895), (895, 620, 76, 493), (494, 895, 493, 24), (96, 688, 896, 322), (688, 218, 627, 896), (896, 627, 204, 323), (322, 896, 323, 155), (58, 617, 897, 517), (617, 126, 616, 897), (897, 616, 258, 499), (517, 897, 499, 176), (120, 361, 898, 434), (361, 82, 640, 898), (898, 640, 202, 435), (434, 898, 435, 103), (58, 595, 899, 617), (595, 99, 308, 899), (899, 308, 87, 309), (617, 899, 309, 126), (37, 668, 900, 613), (668, 75, 397, 900), (900, 397, 220, 399), (613, 900, 399, 197), (163, 421, 901, 473), (421, 135, 382, 901), (901, 382, 160, 383), (473, 901, 383, 254), (188, 624, 902, 556), (624, 79, 276, 902), (902, 276, 130, 277), (556, 902, 277, 5), (99, 596, 903, 582), (596, 245, 639, 903), (903, 639, 62, 409), (582, 903, 409, 236), (250, 486, 904, 487), (55, 488, 904, 486), (107, 487, 904, 488), (232, 490, 905, 489), (32, 305, 905, 490), (230, 489, 905, 305), (97, 666, 906, 349), (666, 98, 404, 906), (906, 404, 231, 348), (349, 906, 348, 256), (33, 403, 907, 442), (403, 98, 632, 907), (907, 632, 147, 443), (442, 907, 443, 14), (143, 585, 908, 314), (585, 66, 626, 908), (908, 626, 0, 504), (314, 908, 504, 165), (35, 406, 909, 345), (406, 183, 407, 909), (909, 407, 148, 405), (345, 909, 405, 125), (176, 499, 910, 395), (258, 500, 910, 499), (51, 395, 910, 500), (257, 683, 911, 704), (683, 28, 513, 911), (911, 513, 132, 512), (704, 911, 512, 54), (90, 505, 912, 506), (166, 507, 912, 505), (85, 506, 912, 507), (226, 491, 913, 353), (491, 182, 723, 913), (913, 723, 137, 280), (353, 913, 280, 26), (54, 511, 914, 510), (110, 509, 914, 511), (71, 510, 914, 509), (131, 270, 915, 481), (270, 190, 759, 915), (915, 759, 242, 604), (481, 915, 604, 9), (41, 262, 916, 775), (262, 60, 780, 916), (916, 780, 172, 718), (775, 916, 718, 11), (184, 356, 917, 357), (356, 207, 298, 917), (917, 298, 73, 299), (357, 917, 299, 139), (130, 276, 918, 274), (276, 79, 586, 918), (918, 586, 101, 275), (274, 918, 275, 187), (64, 566, 919, 346), (566, 61, 614, 919), (919, 614, 145, 426), (346, 919, 426, 12), (243, 711, 920, 722), (711, 199, 484, 920), (920, 484, 191, 364), (722, 920, 364, 13), (127, 697, 921, 296), (697, 46, 692, 921), (921, 692, 102, 369), (296, 921, 369, 205), (81, 677, 922, 568), (677, 39, 703, 922), (922, 703, 223, 785), (568, 922, 785, 210), (76, 788, 923, 447), (788, 146, 787, 923), (923, 787, 16, 446), (447, 923, 446, 117), (241, 454, 924, 606), (454, 92, 271, 924), (924, 271, 190, 270), (606, 924, 270, 131), (242, 759, 925, 758), (759, 190, 324, 925), (925, 324, 217, 452), (758, 925, 452, 118), (105, 726, 926, 630), (726, 217, 324, 926), (926, 324, 190, 271), (630, 926, 271, 92), (17, 765, 927, 742), (765, 19, 768, 927), (927, 768, 150, 350), (742, 927, 350, 25), (99, 582, 928, 308), (582, 236, 519, 928), (928, 519, 85, 496), (308, 928, 496, 87), (56, 292, 929, 534), (20, 535, 929, 292), (244, 534, 929, 535), (242, 501, 930, 604), (501, 119, 685, 930), (930, 685, 68, 603), (604, 930, 603, 9), (114, 714, 931, 786), (714, 109, 429, 931), (931, 429, 156, 782), (786, 931, 782, 174), (179, 476, 932, 574), (476, 198, 579, 932), (932, 579, 69, 412), (574, 932, 412, 158), (91, 439, 933, 265), (439, 179, 574, 933), (933, 574, 158, 573), (265, 933, 573, 38), (144, 542, 934, 543), (72, 544, 934, 542), (177, 543, 934, 544), (257, 571, 935, 683), (571, 111, 332, 935), (935, 332, 21, 331), (683, 935, 331, 28), (120, 437, 936, 361), (437, 164, 539, 936), (936, 539, 171, 362), (361, 936, 362, 82), (19, 781, 937, 768), (781, 243, 715, 937), (937, 715, 114, 767), (768, 937, 767, 150), (74, 378, 938, 572), (378, 148, 407, 938), (938, 407, 183, 266), (572, 938, 266, 34), (45, 653, 939, 272), (653, 102, 692, 939), (939, 692, 46, 313), (272, 939, 313, 18), (0, 626, 940, 577), (626, 66, 674, 940), (940, 674, 31, 578), (577, 940, 578, 209), (44, 554, 941, 396), (554, 247, 710, 941), (941, 710, 220, 397), (396, 941, 397, 75), (245, 596, 942, 371), (596, 99, 595, 942), (942, 595, 58, 372), (371, 942, 372, 186), (33, 442, 943, 445), (442, 14, 284, 943), (943, 284, 8, 444), (445, 943, 444, 94), (48, 530, 944, 743), (530, 142, 777, 944), (944, 777, 214, 776), (743, 944, 776, 227), (250, 487, 945, 325), (487, 107, 555, 945), (945, 555, 5, 381), (325, 945, 381, 157), (161, 592, 946, 599), (592, 93, 518, 946), (946, 518, 85, 519), (599, 946, 519, 236), (40, 580, 947, 416), (580, 151, 581, 947), (947, 581, 69, 579), (416, 947, 579, 198), (145, 359, 948, 426), (149, 546, 948, 359), (12, 426, 948, 546), (239, 733, 949, 779), (733, 70, 778, 949), (949, 778, 225, 459), (779, 949, 459, 88), (20, 295, 950, 535), (295, 212, 772, 950), (950, 772, 224, 645), (535, 950, 645, 244), (160, 480, 951, 383), (480, 195, 278, 951), (951, 278, 52, 279), (383, 951, 279, 254), (64, 427, 952, 566), (427, 96, 322, 952), (952, 322, 155, 318), (566, 952, 318, 61), (160, 590, 953, 480), (55, 591, 953, 590), (195, 480, 953, 591), (11, 718, 954, 716), (718, 172, 358, 954), (954, 358, 136, 567), (716, 954, 567, 170), (168, 684, 955, 660), (684, 119, 502, 955), (955, 502, 78, 661), (660, 955, 661, 112), (83, 557, 956, 339), (557, 206, 642, 956), (956, 642, 4, 286), (339, 956, 286, 159), (234, 764, 957, 735), (764, 100, 608, 957), (957, 608, 192, 609), (735, 957, 609, 59), (0, 503, 958, 504), (503, 30, 475, 958), (958, 475, 122, 260), (504, 958, 260, 165), (7, 611, 959, 367), (611, 110, 529, 959), (959, 529, 116, 366), (367, 959, 366, 140), (29, 679, 960, 290), (679, 189, 336, 960), (960, 336, 175, 541), (290, 960, 541, 103), (80, 304, 961, 302), (304, 230, 305, 961), (961, 305, 32, 303), (302, 961, 303, 71), (193, 747, 962, 631), (747, 51, 500, 962), (962, 500, 258, 619), (631, 962, 619, 2), (121, 469, 963, 643), (469, 178, 317, 963), (963, 317, 61, 318), (643, 963, 318, 155), (258, 616, 964, 619), (126, 485, 964, 616), (2, 619, 964, 485), (3, 430, 965, 351), (430, 201, 451, 965), (965, 451, 49, 740), (351, 965, 740, 25), (1, 641, 966, 374), (641, 151, 563, 966), (966, 563, 153, 375), (374, 966, 375, 169), (115, 628, 967, 456), (628, 204, 627, 967), (967, 627, 218, 457), (456, 967, 457, 240), (18, 316, 968, 272), (316, 180, 470, 968), (968, 470, 143, 273), (272, 968, 273, 45), (161, 584, 969, 592), (584, 27, 379, 969), (969, 379, 182, 593), (592, 969, 593, 93), (108, 282, 970, 377), (282, 1, 374, 970), (970, 374, 169, 376), (377, 970, 376, 27), (140, 366, 971, 347), (366, 116, 400, 971), (971, 400, 96, 427), (347, 971, 427, 64), (213, 425, 972, 340), (425, 173, 424, 972), (972, 424, 154, 341), (340, 972, 341, 128), (5, 277, 973, 381), (277, 130, 392, 973), (973, 392, 203, 393), (381, 973, 393, 157), (224, 612, 974, 645), (197, 646, 974, 612), (244, 645, 974, 646), (225, 778, 975, 560), (778, 70, 622, 975), (975, 622, 47, 701), (560, 975, 701, 68), (162, 320, 976, 468), (320, 213, 467, 976), (976, 467, 178, 469), (468, 976, 469, 121), (145, 360, 977, 359), (360, 29, 290, 977), (977, 290, 103, 291), (359, 977, 291, 149), (211, 739, 978, 635), (739, 215, 675, 978), (978, 675, 256, 575), (635, 978, 575, 6), (81, 568, 979, 569), (568, 210, 329, 979), (979, 329, 253, 330), (569, 979, 330, 106), (204, 651, 980, 323), (651, 247, 528, 980), (980, 528, 121, 643), (323, 980, 643, 155), (243, 722, 981, 715), (722, 13, 734, 981), (981, 734, 109, 714), (715, 981, 714, 114), (22, 354, 982, 583), (354, 108, 377, 982), (982, 377, 27, 584), (583, 982, 584, 161), (122, 762, 983, 259), (762, 100, 764, 983), (983, 764, 234, 370), (259, 983, 370, 167), (192, 561, 984, 609), (561, 67, 694, 984), (984, 694, 187, 525), (609, 984, 525, 59), (195, 482, 985, 278), (482, 131, 481, 985), (985, 481, 9, 449), (278, 985, 449, 52), (10, 523, 986, 264), (523, 42, 391, 986), (986, 391, 91, 265), (264, 986, 265, 38), (244, 724, 987, 534), (724, 115, 456, 987), (987, 456, 240, 461), (534, 987, 461, 56), (132, 689, 988, 401), (689, 218, 688, 988), (988, 688, 96, 400), (401, 988, 400, 116), (44, 690, 989, 321), (690, 222, 691, 989), (989, 691, 63, 319), (321, 989, 319, 162), (208, 676, 990, 547), (676, 215, 432, 990), (990, 432, 185, 433), (547, 990, 433, 37), (256, 348, 991, 575), (348, 231, 268, 991), (991, 268, 181, 576), (575, 991, 576, 6), (120, 434, 992, 436), (103, 541, 992, 434), (175, 436, 992, 541), (233, 588, 993, 387), (588, 42, 589, 993), (993, 589, 53, 388), (387, 993, 388, 246), (246, 388, 994, 479), (388, 53, 623, 994), (994, 623, 200, 478), (479, 994, 478, 127), (104, 564, 995, 315), (564, 23, 565, 995), (995, 565, 180, 316), (315, 995, 316, 18), (24, 493, 996, 650), (76, 447, 996, 493), (117, 650, 996, 447), (205, 736, 997, 297), (736, 59, 525, 997), (997, 525, 187, 275), (297, 997, 275, 101), (196, 657, 998, 492), (657, 93, 593, 998), (998, 593, 182, 491), (492, 998, 491, 226), (192, 608, 999, 483), (100, 693, 999, 608), (191, 483, 999, 693), (248, 725, 1000, 453), (725, 17, 629, 1000), (1000, 629, 105, 630), (453, 1000, 630, 92), (131, 482, 1001, 606), (482, 195, 591, 1001), (1001, 591, 55, 687), (606, 1001, 687, 241), (200, 384, 1002, 478), (384, 113, 673, 1002), (1002, 673, 46, 697), (478, 1002, 697, 127), (110, 611, 1003, 509), (611, 7, 610, 1003), (1003, 610, 77, 508), (509, 1003, 508, 71), (241, 687, 1004, 328), (55, 486, 1004, 687), (250, 328, 1004, 486), (89, 497, 1005, 498), (497, 49, 451, 1005), (1005, 451, 201, 450), (498, 1005, 450, 65), (209, 753, 1006, 752), (753, 109, 734, 1006), (1006, 734, 13, 365), (752, 1006, 365, 30), (241, 327, 1007, 454), (327, 133, 455, 1007), (1007, 455, 248, 453), (454, 1007, 453, 92), (43, 553, 1008, 310), (553, 133, 326, 1008), (1008, 326, 157, 393), (310, 1008, 393, 203), (169, 495, 1009, 376), (495, 36, 380, 1009), (1009, 380, 182, 379), (376, 1009, 379, 27), (39, 678, 1010, 702), (678, 166, 505, 1010), (1010, 505, 90, 656), (702, 1010, 656, 196), (223, 703, 1011, 700), (703, 39, 702, 1011), (1011, 702, 196, 492), (700, 1011, 492, 226), (189, 671, 1012, 336), (671, 207, 356, 1012), (1012, 356, 184, 335), (336, 1012, 335, 175), (52, 713, 1013, 279), (47, 474, 1013, 713), (254, 279, 1013, 474), (128, 719, 1014, 340), (719, 219, 465, 1014), (1014, 465, 178, 467), (340, 1014, 467, 213), (48, 532, 1015, 530), (532, 194, 533, 1015), (1015, 533, 84, 531), (530, 1015, 531, 142), (170, 717, 1016, 716), (221, 664, 1016, 717), (11, 716, 1016, 664), (57, 686, 1017, 605), (686, 228, 738, 1017), (1017, 738, 194, 532), (605, 1017, 532, 48), (153, 654, 1018, 375), (654, 15, 655, 1018), (1018, 655, 36, 495), (375, 1018, 495, 169), (152, 638, 1019, 515), (638, 245, 371, 1019), (1019, 371, 186, 516), (515, 1019, 516, 77), (139, 522, 1020, 524), (522, 53, 589, 1020), (1020, 589, 42, 523), (524, 1020, 523, 10), (112, 661, 1021, 663), (661, 78, 597, 1021), (1021, 597, 41, 748), (663, 1021, 748, 134), (47, 622, 1022, 474), (622, 70, 621, 1022), (1022, 621, 163, 473), (474, 1022, 473, 254), (154, 672, 1023, 342), (672, 113, 386, 1023), (1023, 386, 73, 298), (342, 1023, 298, 207), (161, 600, 1024, 583), (138, 644, 1024, 600), (22, 583, 1024, 644), (172, 648, 1025, 358), (648, 65, 647, 1025), (1025, 647, 8, 285), (358, 1025, 285, 136), (202, 640, 1026, 538), (640, 82, 267, 1026), (1026, 267, 183, 406), (538, 1026, 406, 35), (104, 607, 1027, 526), (607, 113, 672, 1027), (1027, 672, 154, 424), (526, 1027, 424, 173), (101, 586, 1028, 587), (586, 79, 477, 1028), (1028, 477, 233, 387), (587, 1028, 387, 246), (125, 344, 1029, 345), (344, 229, 558, 1029), (1029, 558, 83, 338), (345, 1029, 338, 35), (37, 613, 1030, 547), (613, 197, 612, 1030), (1030, 612, 224, 548), (547, 1030, 548, 208), (219, 667, 1031, 466), (667, 29, 360, 1031), (1031, 360, 145, 614), (466, 1031, 614, 61), (177, 417, 1032, 637), (417, 135, 415, 1032), (1032, 415, 40, 416), (637, 1032, 416, 198), (222, 690, 1033, 463), (690, 44, 396, 1033), (1033, 396, 75, 658), (463, 1033, 658, 50), (129, 751, 1034, 732), (211, 669, 1034, 751), (95, 732, 1034, 669), (10, 264, 1035, 441), (264, 38, 540, 1035), (1035, 540, 171, 539), (441, 1035, 539, 164), (32, 490, 1036, 570), (490, 232, 729, 1036), (1036, 729, 111, 571), (570, 1036, 571, 257), (184, 440, 1037, 335), (440, 164, 437, 1037), (1037, 437, 120, 436), (335, 1037, 436, 175), (41, 597, 1038, 262), (597, 78, 598, 1038), (1038, 598, 118, 263), (262, 1038, 263, 60), (134, 750, 1039, 663), (750, 253, 749, 1039), (1039, 749, 16, 662), (663, 1039, 662, 112), (122, 475, 1040, 762), (30, 695, 1040, 475), (100, 762, 1040, 695), (161, 599, 1041, 600), (599, 236, 409, 1041), (1041, 409, 62, 408), (600, 1041, 408, 138), (19, 766, 1042, 781), (766, 238, 712, 1042), (1042, 712, 199, 711), (781, 1042, 711, 243), (138, 408, 1043, 343), (408, 62, 410, 1043), (1043, 410, 229, 344), (343, 1043, 344, 125), (167, 652, 1044, 261), (652, 45, 273, 1044), (1044, 273, 143, 314), (261, 1044, 314, 165), (170, 549, 1045, 770), (84, 533, 1045, 549), (194, 770, 1045, 533), (176, 394, 1046, 517), (394, 80, 708, 1046), (1046, 708, 186, 372), (517, 1046, 372, 58), (216, 419, 1047, 705), (419, 163, 621, 1047), (1047, 621, 70, 733), (705, 1047, 733, 239), (62, 639, 1048, 410), (639, 245, 638, 1048), (1048, 638, 152, 411), (410, 1048, 411, 229), (137, 709, 1049, 280), (709, 15, 784, 1049), (1049, 784, 251, 281), (280, 1049, 281, 26), (129, 732, 1050, 288), (732, 95, 602, 1050), (1050, 602, 124, 471), (288, 1050, 471, 141), (247, 554, 1051, 528), (554, 44, 321, 1051), (1051, 321, 162, 468), (528, 1051, 468, 121), (100, 695, 1052, 693), (695, 30, 365, 1052), (1052, 365, 13, 364), (693, 1052, 364, 191), (63, 691, 1053, 615), (691, 222, 464, 1053), (1053, 464, 141, 472), (615, 1053, 472, 23), (38, 573, 1054, 540), (573, 158, 333, 1054), (1054, 333, 34, 334), (540, 1054, 334, 171), (81, 569, 1055, 763), (569, 106, 737, 1055), (1055, 737, 194, 738), (763, 1055, 738, 228), (185, 634, 1056, 633), (634, 129, 288, 1056), (1056, 288, 141, 289), (633, 1056, 289, 50), (0, 577, 1057, 503), (209, 752, 1057, 577), (30, 503, 1057, 752), (212, 771, 1058, 772), (771, 97, 731, 1058), (1058, 731, 208, 548), (772, 1058, 548, 224), (214, 777, 1059, 773), (142, 769, 1059, 777), (255, 773, 1059, 769), (232, 755, 1060, 729), (755, 214, 756, 1060), (1060, 756, 235, 754), (729, 1060, 754, 111), (89, 760, 1061, 761), (760, 60, 263, 1061), (1061, 263, 118, 452), (761, 1061, 452, 217), (137, 723, 1062, 709), (723, 182, 380, 1062), (1062, 380, 36, 655), (709, 1062, 655, 15), (208, 731, 1063, 676), (731, 97, 349, 1063), (1063, 349, 256, 675), (676, 1063, 675, 215)])
me_cube_001.update()

# ---- objects
ob_cube = bpy.data.objects.new('Cube', me_cube_001)

# ---- transforms, parenting, visibility, modifiers, constraints
ob_cube.location = (0.0, 0.0, 0.0)
ob_cube.scale = (1.0, 1.0, 6.242)

# ---- collection membership
col_collection.objects.link(ob_cube)

# ---- scene / render settings (as saved in the file)
scene.frame_start = 1; scene.frame_end = 250; scene.frame_set(1)
scene.render.engine = 'BLENDER_EEVEE_NEXT'
scene.cycles.sampling_pattern = 'TABULATED_SOBOL'
scene.cycles.use_light_tree = False
scene.view_settings.view_transform = 'Filmic'
bpy.context.view_layer.update()

# ---- added for rendering (the .blend has no active camera and no usable light): camera, sun
cam_auto = bpy.data.cameras.new('AutoCamera')
cam_auto.lens = 50.0
cam_auto.sensor_width = 36.0
cam_auto.clip_end = 1000.0
ob_auto_camera = bpy.data.objects.new('AutoCamera', cam_auto)
scene.collection.objects.link(ob_auto_camera)
ob_auto_camera.location = (22.7478, -26.8239, 17.0174)
ob_auto_camera.rotation_euler = (1.09748, -7.21219e-08, 0.694738)
scene.camera = ob_auto_camera
light_auto_sun = bpy.data.lights.new('AutoSun', 'SUN')
light_auto_sun.energy = 3.0
light_auto_sun.angle = 0.0523599
ob_auto_sun = bpy.data.objects.new('AutoSun', light_auto_sun)
scene.collection.objects.link(ob_auto_sun)
ob_auto_sun.rotation_euler = (0.872665, 0.174533, 0.523599)
bpy.context.view_layer.update()
